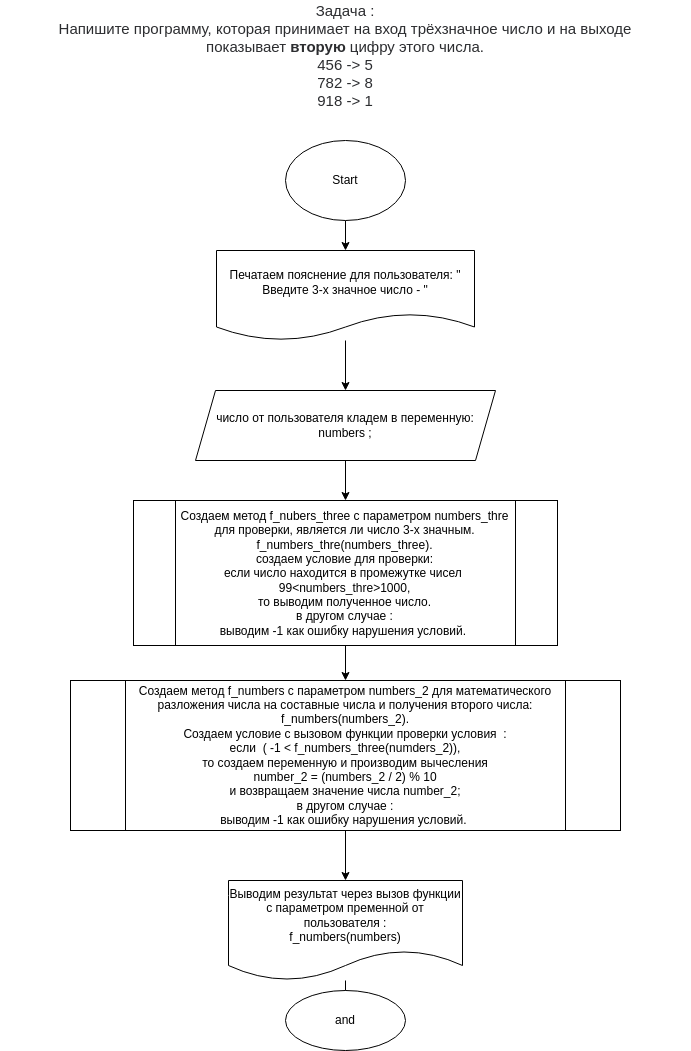

The diagram above was exported from draw.io. Its source (the exported page's mxGraphModel, read from the mxfile embedded in the PNG):
<mxGraphModel dx="2220" dy="949" grid="1" gridSize="10" guides="1" tooltips="1" connect="1" arrows="1" fold="1" page="1" pageScale="1" pageWidth="827" pageHeight="1169" math="0" shadow="0">
  <root>
    <mxCell id="0" />
    <mxCell id="1" parent="0" />
    <mxCell id="2" value="&lt;p style=&quot;box-sizing: border-box ; margin: 0px ; color: rgb(44 , 45 , 48) ; font-family: &amp;#34;roboto&amp;#34; , &amp;#34;san francisco&amp;#34; , &amp;#34;helvetica neue&amp;#34; , &amp;#34;helvetica&amp;#34; , &amp;#34;arial&amp;#34; ; font-size: 15px ; background-color: rgb(255 , 255 , 255)&quot;&gt;Задача :&lt;/p&gt;&lt;p style=&quot;box-sizing: border-box ; margin: 0px ; color: rgb(44 , 45 , 48) ; font-family: &amp;#34;roboto&amp;#34; , &amp;#34;san francisco&amp;#34; , &amp;#34;helvetica neue&amp;#34; , &amp;#34;helvetica&amp;#34; , &amp;#34;arial&amp;#34; ; font-size: 15px ; background-color: rgb(255 , 255 , 255)&quot;&gt;Напишите программу, которая принимает на вход трёхзначное число и на выходе показывает&amp;nbsp;&lt;span style=&quot;box-sizing: border-box ; font-weight: 700&quot;&gt;вторую&lt;/span&gt;&amp;nbsp;цифру этого числа.&lt;/p&gt;&lt;p style=&quot;box-sizing: border-box ; margin: 0px ; color: rgb(44 , 45 , 48) ; font-family: &amp;#34;roboto&amp;#34; , &amp;#34;san francisco&amp;#34; , &amp;#34;helvetica neue&amp;#34; , &amp;#34;helvetica&amp;#34; , &amp;#34;arial&amp;#34; ; font-size: 15px ; background-color: rgb(255 , 255 , 255)&quot;&gt;456 -&amp;gt; 5&lt;br style=&quot;box-sizing: border-box&quot;&gt;782 -&amp;gt; 8&lt;br style=&quot;box-sizing: border-box&quot;&gt;918 -&amp;gt; 1&lt;/p&gt;" style="text;html=1;strokeColor=none;fillColor=none;align=center;verticalAlign=middle;whiteSpace=wrap;rounded=0;" parent="1" vertex="1">
      <mxGeometry x="69" y="20" width="690" height="110" as="geometry" />
    </mxCell>
    <mxCell id="17" value="" style="edgeStyle=none;html=1;" edge="1" parent="1" source="3" target="16">
      <mxGeometry relative="1" as="geometry" />
    </mxCell>
    <mxCell id="3" value="Start" style="ellipse;whiteSpace=wrap;html=1;" parent="1" vertex="1">
      <mxGeometry x="354" y="160" width="120" height="80" as="geometry" />
    </mxCell>
    <mxCell id="9" value="" style="edgeStyle=none;html=1;" parent="1" source="6" target="8" edge="1">
      <mxGeometry relative="1" as="geometry" />
    </mxCell>
    <mxCell id="6" value="число от пользователя кладем в переменную:&lt;br&gt;numbers ;" style="shape=parallelogram;perimeter=parallelogramPerimeter;whiteSpace=wrap;html=1;fixedSize=1;" parent="1" vertex="1">
      <mxGeometry x="264" y="410" width="300" height="70" as="geometry" />
    </mxCell>
    <mxCell id="11" value="" style="edgeStyle=none;html=1;" parent="1" source="8" target="10" edge="1">
      <mxGeometry relative="1" as="geometry" />
    </mxCell>
    <mxCell id="8" value="Создаем метод f_nubers_three с параметром numbers_thre для проверки, является ли число 3-х значным.&lt;br&gt;f_numbers_thre(numbers_three).&lt;br&gt;создаем условие для проверки:&lt;br&gt;если число находится в промежутке чисел&amp;nbsp;&lt;br&gt;99&amp;lt;numbers_thre&amp;gt;1000,&lt;br&gt;то выводим полученное число.&lt;br&gt;в другом случае :&lt;br&gt;выводим -1 как ошибку нарушения условий.&amp;nbsp;" style="shape=process;whiteSpace=wrap;html=1;backgroundOutline=1;" parent="1" vertex="1">
      <mxGeometry x="202" y="520" width="424" height="145" as="geometry" />
    </mxCell>
    <mxCell id="13" value="" style="edgeStyle=none;html=1;" parent="1" source="10" target="12" edge="1">
      <mxGeometry relative="1" as="geometry" />
    </mxCell>
    <mxCell id="10" value="Создаем метод f_numbers с параметром numbers_2 для математического разложения числа на составные числа и получения второго числа:&lt;br&gt;f_numbers(numbers_2).&lt;br&gt;Создаем условие с вызовом функции проверки условия&amp;nbsp; :&lt;br&gt;если&amp;nbsp; ( -1 &amp;lt; f_numbers_three(numders_2)),&lt;br&gt;то создаем переменную и производим вычесления&lt;br&gt;number_2 = (numbers_2 / 2) % 10&lt;br&gt;и возвращаем значение числа number_2;&lt;br&gt;в другом случае :&lt;br&gt;выводим -1 как ошибку нарушения условий.&amp;nbsp;" style="shape=process;whiteSpace=wrap;html=1;backgroundOutline=1;" parent="1" vertex="1">
      <mxGeometry x="139" y="700" width="550" height="150" as="geometry" />
    </mxCell>
    <mxCell id="15" value="" style="edgeStyle=none;html=1;" parent="1" source="12" edge="1">
      <mxGeometry relative="1" as="geometry">
        <mxPoint x="414" y="1060" as="targetPoint" />
      </mxGeometry>
    </mxCell>
    <mxCell id="12" value="Выводим результат через вызов функции с параметром пременной от пользователя :&lt;br&gt;f_numbers(numbers)" style="shape=document;whiteSpace=wrap;html=1;boundedLbl=1;" parent="1" vertex="1">
      <mxGeometry x="297" y="900" width="234" height="100" as="geometry" />
    </mxCell>
    <mxCell id="14" value="and" style="ellipse;whiteSpace=wrap;html=1;" parent="1" vertex="1">
      <mxGeometry x="354" y="1010" width="120" height="60" as="geometry" />
    </mxCell>
    <mxCell id="18" value="" style="edgeStyle=none;html=1;" edge="1" parent="1" source="16" target="6">
      <mxGeometry relative="1" as="geometry" />
    </mxCell>
    <mxCell id="16" value="&lt;span&gt;Печатаем пояснение для пользователя: &quot; Введите 3-х значное число - &quot;&lt;/span&gt;" style="shape=document;whiteSpace=wrap;html=1;boundedLbl=1;" vertex="1" parent="1">
      <mxGeometry x="285" y="270" width="258" height="90" as="geometry" />
    </mxCell>
  </root>
</mxGraphModel>